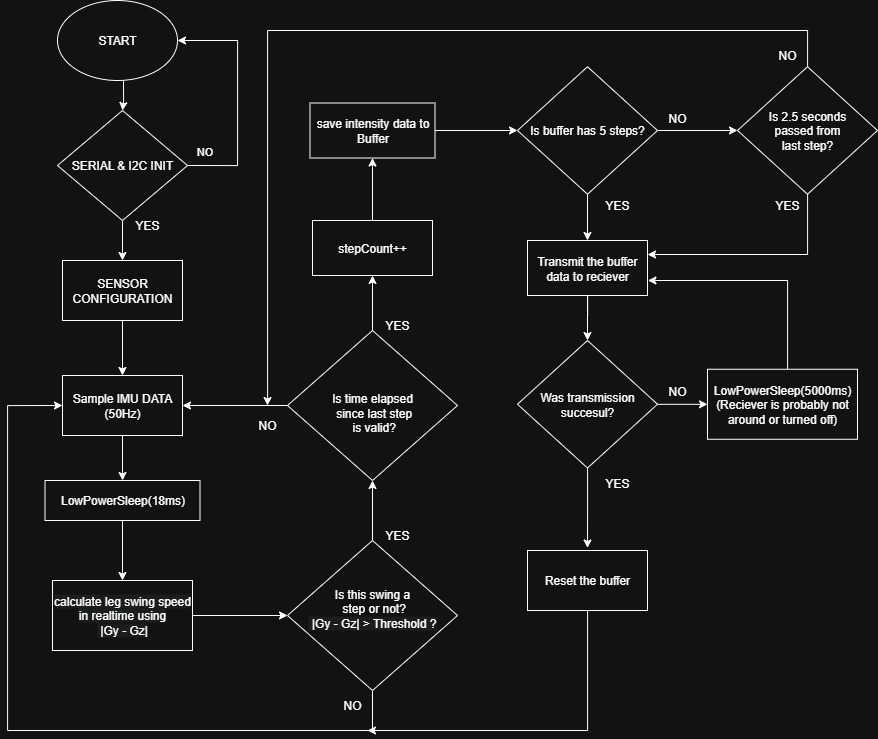

The diagram above was exported from draw.io. Its source (the exported page's mxGraphModel, read from the mxfile embedded in the PNG):
<mxGraphModel dx="1171" dy="936" grid="1" gridSize="10" guides="1" tooltips="1" connect="1" arrows="1" fold="1" page="1" pageScale="1" pageWidth="850" pageHeight="1100" math="0" shadow="0">
  <root>
    <mxCell id="0" />
    <mxCell id="1" parent="0" />
    <mxCell id="TxrozBcCQkr9eRHiOurQ-1" value="START" style="ellipse;whiteSpace=wrap;html=1;" vertex="1" parent="1">
      <mxGeometry x="140" width="120" height="80" as="geometry" />
    </mxCell>
    <mxCell id="TxrozBcCQkr9eRHiOurQ-2" value="" style="edgeStyle=orthogonalEdgeStyle;rounded=0;orthogonalLoop=1;jettySize=auto;html=1;exitX=0.55;exitY=1.007;exitDx=0;exitDy=0;exitPerimeter=0;" edge="1" parent="1" source="TxrozBcCQkr9eRHiOurQ-1" target="TxrozBcCQkr9eRHiOurQ-7">
      <mxGeometry relative="1" as="geometry">
        <mxPoint x="205" y="170" as="sourcePoint" />
      </mxGeometry>
    </mxCell>
    <mxCell id="TxrozBcCQkr9eRHiOurQ-4" style="edgeStyle=orthogonalEdgeStyle;rounded=0;orthogonalLoop=1;jettySize=auto;html=1;exitX=1;exitY=0.5;exitDx=0;exitDy=0;entryX=1;entryY=0.5;entryDx=0;entryDy=0;" edge="1" parent="1" source="TxrozBcCQkr9eRHiOurQ-7" target="TxrozBcCQkr9eRHiOurQ-1">
      <mxGeometry relative="1" as="geometry">
        <Array as="points">
          <mxPoint x="320" y="165" />
          <mxPoint x="320" y="40" />
        </Array>
        <mxPoint x="265" y="130" as="targetPoint" />
      </mxGeometry>
    </mxCell>
    <mxCell id="TxrozBcCQkr9eRHiOurQ-5" value="NO" style="edgeLabel;html=1;align=center;verticalAlign=middle;resizable=0;points=[];" vertex="1" connectable="0" parent="TxrozBcCQkr9eRHiOurQ-4">
      <mxGeometry x="-0.8533" y="-2" relative="1" as="geometry">
        <mxPoint y="-17" as="offset" />
      </mxGeometry>
    </mxCell>
    <mxCell id="TxrozBcCQkr9eRHiOurQ-6" value="" style="edgeStyle=orthogonalEdgeStyle;rounded=0;orthogonalLoop=1;jettySize=auto;html=1;" edge="1" parent="1" source="TxrozBcCQkr9eRHiOurQ-7" target="TxrozBcCQkr9eRHiOurQ-9">
      <mxGeometry relative="1" as="geometry" />
    </mxCell>
    <mxCell id="TxrozBcCQkr9eRHiOurQ-7" value="SERIAL &amp;amp; I2C INIT" style="rhombus;whiteSpace=wrap;html=1;" vertex="1" parent="1">
      <mxGeometry x="140" y="110" width="130" height="110" as="geometry" />
    </mxCell>
    <mxCell id="TxrozBcCQkr9eRHiOurQ-23" value="" style="edgeStyle=orthogonalEdgeStyle;rounded=0;orthogonalLoop=1;jettySize=auto;html=1;" edge="1" parent="1" source="TxrozBcCQkr9eRHiOurQ-9" target="TxrozBcCQkr9eRHiOurQ-22">
      <mxGeometry relative="1" as="geometry" />
    </mxCell>
    <mxCell id="TxrozBcCQkr9eRHiOurQ-9" value="SENSOR CONFIGURATION" style="whiteSpace=wrap;html=1;" vertex="1" parent="1">
      <mxGeometry x="145" y="260" width="120" height="60" as="geometry" />
    </mxCell>
    <mxCell id="TxrozBcCQkr9eRHiOurQ-10" value="YES" style="text;html=1;whiteSpace=wrap;strokeColor=none;fillColor=none;align=center;verticalAlign=middle;rounded=0;" vertex="1" parent="1">
      <mxGeometry x="200" y="210" width="60" height="30" as="geometry" />
    </mxCell>
    <mxCell id="TxrozBcCQkr9eRHiOurQ-28" value="" style="edgeStyle=orthogonalEdgeStyle;rounded=0;orthogonalLoop=1;jettySize=auto;html=1;entryX=0.5;entryY=1;entryDx=0;entryDy=0;" edge="1" parent="1" source="TxrozBcCQkr9eRHiOurQ-21" target="TxrozBcCQkr9eRHiOurQ-33">
      <mxGeometry relative="1" as="geometry">
        <mxPoint x="455" y="460" as="targetPoint" />
      </mxGeometry>
    </mxCell>
    <mxCell id="TxrozBcCQkr9eRHiOurQ-30" value="" style="edgeStyle=orthogonalEdgeStyle;rounded=0;orthogonalLoop=1;jettySize=auto;html=1;entryX=0;entryY=0.5;entryDx=0;entryDy=0;" edge="1" parent="1" source="TxrozBcCQkr9eRHiOurQ-21" target="TxrozBcCQkr9eRHiOurQ-22">
      <mxGeometry relative="1" as="geometry">
        <mxPoint x="90" y="570" as="targetPoint" />
        <Array as="points">
          <mxPoint x="455" y="730" />
          <mxPoint x="90" y="730" />
          <mxPoint x="90" y="405" />
        </Array>
      </mxGeometry>
    </mxCell>
    <mxCell id="TxrozBcCQkr9eRHiOurQ-21" value="&lt;div&gt;&lt;br&gt;&lt;/div&gt;Is this swing a&lt;div&gt;&amp;nbsp;step or not?&lt;div&gt;&lt;span style=&quot;float: none; display: inline !important; color: rgb(255, 255, 255); background-color: rgb(27, 29, 30);&quot;&gt;&amp;nbsp;|Gy - Gz| &amp;gt; Threshold ?&lt;/span&gt;&lt;div&gt;&lt;br&gt;&lt;/div&gt;&lt;/div&gt;&lt;/div&gt;&lt;div&gt;&lt;br&gt;&lt;/div&gt;" style="rhombus;whiteSpace=wrap;html=1;" vertex="1" parent="1">
      <mxGeometry x="370" y="540" width="170" height="150" as="geometry" />
    </mxCell>
    <mxCell id="TxrozBcCQkr9eRHiOurQ-25" value="" style="edgeStyle=orthogonalEdgeStyle;rounded=0;orthogonalLoop=1;jettySize=auto;html=1;" edge="1" parent="1" source="TxrozBcCQkr9eRHiOurQ-78" target="TxrozBcCQkr9eRHiOurQ-24">
      <mxGeometry relative="1" as="geometry" />
    </mxCell>
    <mxCell id="TxrozBcCQkr9eRHiOurQ-22" value="Sample IMU DATA (50Hz)" style="rounded=0;whiteSpace=wrap;html=1;" vertex="1" parent="1">
      <mxGeometry x="145" y="375" width="120" height="60" as="geometry" />
    </mxCell>
    <mxCell id="TxrozBcCQkr9eRHiOurQ-26" value="" style="edgeStyle=orthogonalEdgeStyle;rounded=0;orthogonalLoop=1;jettySize=auto;html=1;" edge="1" parent="1" source="TxrozBcCQkr9eRHiOurQ-24" target="TxrozBcCQkr9eRHiOurQ-21">
      <mxGeometry relative="1" as="geometry" />
    </mxCell>
    <mxCell id="TxrozBcCQkr9eRHiOurQ-24" value="&lt;br&gt;&lt;span style=&quot;color: rgb(255, 255, 255); font-family: Helvetica; font-size: 12px; font-style: normal; font-variant-ligatures: normal; font-variant-caps: normal; font-weight: 400; letter-spacing: normal; orphans: 2; text-align: center; text-indent: 0px; text-transform: none; widows: 2; word-spacing: 0px; -webkit-text-stroke-width: 0px; white-space: normal; background-color: rgb(27, 29, 30); text-decoration-thickness: initial; text-decoration-style: initial; text-decoration-color: initial; display: inline !important; float: none;&quot;&gt;calculate leg swing speed in realtime using&lt;/span&gt;&lt;div&gt;&lt;span style=&quot;color: rgb(255, 255, 255); font-family: Helvetica; font-size: 12px; font-style: normal; font-variant-ligatures: normal; font-variant-caps: normal; font-weight: 400; letter-spacing: normal; orphans: 2; text-align: center; text-indent: 0px; text-transform: none; widows: 2; word-spacing: 0px; -webkit-text-stroke-width: 0px; white-space: normal; background-color: rgb(27, 29, 30); text-decoration-thickness: initial; text-decoration-style: initial; text-decoration-color: initial; display: inline !important; float: none;&quot;&gt;&amp;nbsp;|Gy - Gz|&lt;/span&gt;&lt;div&gt;&lt;br&gt;&lt;/div&gt;&lt;/div&gt;" style="rounded=0;whiteSpace=wrap;html=1;" vertex="1" parent="1">
      <mxGeometry x="135" y="580" width="140" height="70" as="geometry" />
    </mxCell>
    <mxCell id="TxrozBcCQkr9eRHiOurQ-31" value="YES" style="text;html=1;align=center;verticalAlign=middle;whiteSpace=wrap;rounded=0;" vertex="1" parent="1">
      <mxGeometry x="450" y="520" width="60" height="30" as="geometry" />
    </mxCell>
    <mxCell id="TxrozBcCQkr9eRHiOurQ-32" value="NO" style="text;html=1;align=center;verticalAlign=middle;whiteSpace=wrap;rounded=0;" vertex="1" parent="1">
      <mxGeometry x="405" y="690" width="60" height="30" as="geometry" />
    </mxCell>
    <mxCell id="TxrozBcCQkr9eRHiOurQ-35" value="" style="edgeStyle=orthogonalEdgeStyle;rounded=0;orthogonalLoop=1;jettySize=auto;html=1;" edge="1" parent="1" source="TxrozBcCQkr9eRHiOurQ-33" target="TxrozBcCQkr9eRHiOurQ-34">
      <mxGeometry relative="1" as="geometry" />
    </mxCell>
    <mxCell id="TxrozBcCQkr9eRHiOurQ-47" value="" style="edgeStyle=orthogonalEdgeStyle;rounded=0;orthogonalLoop=1;jettySize=auto;html=1;entryX=1;entryY=0.5;entryDx=0;entryDy=0;" edge="1" parent="1" source="TxrozBcCQkr9eRHiOurQ-33" target="TxrozBcCQkr9eRHiOurQ-22">
      <mxGeometry relative="1" as="geometry" />
    </mxCell>
    <mxCell id="TxrozBcCQkr9eRHiOurQ-33" value="&lt;div&gt;&lt;br&gt;&lt;/div&gt;Is time elapsed&lt;div&gt;&amp;nbsp;since last step&lt;/div&gt;&lt;div&gt;&amp;nbsp;is valid?&lt;/div&gt;" style="rhombus;whiteSpace=wrap;html=1;" vertex="1" parent="1">
      <mxGeometry x="370" y="330" width="170" height="150" as="geometry" />
    </mxCell>
    <mxCell id="TxrozBcCQkr9eRHiOurQ-38" value="" style="edgeStyle=orthogonalEdgeStyle;rounded=0;orthogonalLoop=1;jettySize=auto;html=1;" edge="1" parent="1" source="TxrozBcCQkr9eRHiOurQ-34" target="TxrozBcCQkr9eRHiOurQ-37">
      <mxGeometry relative="1" as="geometry" />
    </mxCell>
    <mxCell id="TxrozBcCQkr9eRHiOurQ-34" value="stepCount++" style="rounded=0;whiteSpace=wrap;html=1;" vertex="1" parent="1">
      <mxGeometry x="395" y="220" width="120" height="55" as="geometry" />
    </mxCell>
    <mxCell id="TxrozBcCQkr9eRHiOurQ-36" value="YES" style="text;html=1;align=center;verticalAlign=middle;whiteSpace=wrap;rounded=0;" vertex="1" parent="1">
      <mxGeometry x="450" y="310" width="60" height="30" as="geometry" />
    </mxCell>
    <mxCell id="TxrozBcCQkr9eRHiOurQ-40" value="" style="edgeStyle=orthogonalEdgeStyle;rounded=0;orthogonalLoop=1;jettySize=auto;html=1;entryX=0;entryY=0.5;entryDx=0;entryDy=0;" edge="1" parent="1" source="TxrozBcCQkr9eRHiOurQ-37" target="TxrozBcCQkr9eRHiOurQ-41">
      <mxGeometry relative="1" as="geometry">
        <mxPoint x="597.5" y="130" as="targetPoint" />
      </mxGeometry>
    </mxCell>
    <mxCell id="TxrozBcCQkr9eRHiOurQ-37" value="save intensity data to Buffer" style="rounded=0;whiteSpace=wrap;html=1;" vertex="1" parent="1">
      <mxGeometry x="392.5" y="102.5" width="125" height="55" as="geometry" />
    </mxCell>
    <mxCell id="TxrozBcCQkr9eRHiOurQ-44" value="" style="edgeStyle=orthogonalEdgeStyle;rounded=0;orthogonalLoop=1;jettySize=auto;html=1;" edge="1" parent="1" source="TxrozBcCQkr9eRHiOurQ-50">
      <mxGeometry relative="1" as="geometry">
        <mxPoint x="670" y="273.75" as="targetPoint" />
      </mxGeometry>
    </mxCell>
    <mxCell id="TxrozBcCQkr9eRHiOurQ-58" value="" style="edgeStyle=orthogonalEdgeStyle;rounded=0;orthogonalLoop=1;jettySize=auto;html=1;" edge="1" parent="1" source="TxrozBcCQkr9eRHiOurQ-41" target="TxrozBcCQkr9eRHiOurQ-57">
      <mxGeometry relative="1" as="geometry" />
    </mxCell>
    <mxCell id="TxrozBcCQkr9eRHiOurQ-41" value="&lt;div&gt;Is buffer has 5 steps?&lt;/div&gt;" style="rhombus;whiteSpace=wrap;html=1;" vertex="1" parent="1">
      <mxGeometry x="600" y="66.25" width="140" height="127.5" as="geometry" />
    </mxCell>
    <mxCell id="TxrozBcCQkr9eRHiOurQ-45" value="YES" style="text;html=1;align=center;verticalAlign=middle;whiteSpace=wrap;rounded=0;" vertex="1" parent="1">
      <mxGeometry x="670" y="190" width="60" height="30" as="geometry" />
    </mxCell>
    <mxCell id="TxrozBcCQkr9eRHiOurQ-48" value="NO" style="text;html=1;align=center;verticalAlign=middle;whiteSpace=wrap;rounded=0;" vertex="1" parent="1">
      <mxGeometry x="320" y="410" width="60" height="30" as="geometry" />
    </mxCell>
    <mxCell id="TxrozBcCQkr9eRHiOurQ-52" value="" style="edgeStyle=orthogonalEdgeStyle;rounded=0;orthogonalLoop=1;jettySize=auto;html=1;" edge="1" parent="1" source="TxrozBcCQkr9eRHiOurQ-50" target="TxrozBcCQkr9eRHiOurQ-51">
      <mxGeometry relative="1" as="geometry" />
    </mxCell>
    <mxCell id="TxrozBcCQkr9eRHiOurQ-56" value="" style="edgeStyle=orthogonalEdgeStyle;rounded=0;orthogonalLoop=1;jettySize=auto;html=1;" edge="1" parent="1" source="TxrozBcCQkr9eRHiOurQ-51" target="TxrozBcCQkr9eRHiOurQ-53">
      <mxGeometry relative="1" as="geometry" />
    </mxCell>
    <mxCell id="TxrozBcCQkr9eRHiOurQ-71" value="" style="edgeStyle=orthogonalEdgeStyle;rounded=0;orthogonalLoop=1;jettySize=auto;html=1;" edge="1" parent="1" source="TxrozBcCQkr9eRHiOurQ-51">
      <mxGeometry relative="1" as="geometry">
        <mxPoint x="670" y="547.5" as="targetPoint" />
      </mxGeometry>
    </mxCell>
    <mxCell id="TxrozBcCQkr9eRHiOurQ-51" value="&lt;div&gt;Was transmission succesul?&lt;/div&gt;" style="rhombus;whiteSpace=wrap;html=1;" vertex="1" parent="1">
      <mxGeometry x="600" y="340" width="140" height="127.5" as="geometry" />
    </mxCell>
    <mxCell id="TxrozBcCQkr9eRHiOurQ-77" value="" style="edgeStyle=orthogonalEdgeStyle;rounded=0;orthogonalLoop=1;jettySize=auto;html=1;entryX=1.003;entryY=0.716;entryDx=0;entryDy=0;entryPerimeter=0;" edge="1" parent="1" source="TxrozBcCQkr9eRHiOurQ-53" target="TxrozBcCQkr9eRHiOurQ-50">
      <mxGeometry relative="1" as="geometry">
        <mxPoint x="740" y="270" as="targetPoint" />
        <Array as="points">
          <mxPoint x="870" y="280" />
          <mxPoint x="730" y="280" />
        </Array>
      </mxGeometry>
    </mxCell>
    <mxCell id="TxrozBcCQkr9eRHiOurQ-53" value="LowPowerSleep(5000ms)&lt;br&gt;&lt;div&gt;(Reciever is probably not around or turned off)&lt;/div&gt;" style="rounded=0;whiteSpace=wrap;html=1;" vertex="1" parent="1">
      <mxGeometry x="790" y="368.75" width="150" height="70" as="geometry" />
    </mxCell>
    <mxCell id="TxrozBcCQkr9eRHiOurQ-55" value="" style="edgeStyle=orthogonalEdgeStyle;rounded=0;orthogonalLoop=1;jettySize=auto;html=1;" edge="1" parent="1" source="TxrozBcCQkr9eRHiOurQ-41" target="TxrozBcCQkr9eRHiOurQ-50">
      <mxGeometry relative="1" as="geometry">
        <mxPoint x="670" y="194" as="sourcePoint" />
        <mxPoint x="670" y="273.75" as="targetPoint" />
      </mxGeometry>
    </mxCell>
    <mxCell id="TxrozBcCQkr9eRHiOurQ-50" value="Transmit the buffer data to reciever" style="rounded=0;whiteSpace=wrap;html=1;" vertex="1" parent="1">
      <mxGeometry x="610" y="240" width="120" height="55" as="geometry" />
    </mxCell>
    <mxCell id="TxrozBcCQkr9eRHiOurQ-62" value="" style="edgeStyle=orthogonalEdgeStyle;rounded=0;orthogonalLoop=1;jettySize=auto;html=1;" edge="1" parent="1" source="TxrozBcCQkr9eRHiOurQ-57">
      <mxGeometry relative="1" as="geometry">
        <mxPoint x="350" y="405" as="targetPoint" />
        <Array as="points">
          <mxPoint x="890" y="30" />
          <mxPoint x="350" y="30" />
          <mxPoint x="350" y="390" />
        </Array>
      </mxGeometry>
    </mxCell>
    <mxCell id="TxrozBcCQkr9eRHiOurQ-64" value="" style="edgeStyle=orthogonalEdgeStyle;rounded=0;orthogonalLoop=1;jettySize=auto;html=1;entryX=1;entryY=0.25;entryDx=0;entryDy=0;" edge="1" parent="1" source="TxrozBcCQkr9eRHiOurQ-57" target="TxrozBcCQkr9eRHiOurQ-50">
      <mxGeometry relative="1" as="geometry">
        <mxPoint x="890" y="275" as="targetPoint" />
        <Array as="points">
          <mxPoint x="890" y="254" />
          <mxPoint x="730" y="254" />
        </Array>
      </mxGeometry>
    </mxCell>
    <mxCell id="TxrozBcCQkr9eRHiOurQ-57" value="&lt;div&gt;Is 2.5 seconds&lt;/div&gt;&lt;div&gt;&amp;nbsp;passed from&amp;nbsp;&lt;/div&gt;&lt;div&gt;last step?&lt;/div&gt;" style="rhombus;whiteSpace=wrap;html=1;" vertex="1" parent="1">
      <mxGeometry x="820" y="66.25" width="140" height="127.5" as="geometry" />
    </mxCell>
    <mxCell id="TxrozBcCQkr9eRHiOurQ-59" value="NO" style="text;html=1;align=center;verticalAlign=middle;whiteSpace=wrap;rounded=0;" vertex="1" parent="1">
      <mxGeometry x="730" y="102.5" width="60" height="30" as="geometry" />
    </mxCell>
    <mxCell id="TxrozBcCQkr9eRHiOurQ-65" value="YES" style="text;html=1;align=center;verticalAlign=middle;whiteSpace=wrap;rounded=0;" vertex="1" parent="1">
      <mxGeometry x="840" y="190" width="60" height="30" as="geometry" />
    </mxCell>
    <mxCell id="TxrozBcCQkr9eRHiOurQ-68" value="NO" style="text;html=1;align=center;verticalAlign=middle;whiteSpace=wrap;rounded=0;" vertex="1" parent="1">
      <mxGeometry x="840" y="40" width="60" height="30" as="geometry" />
    </mxCell>
    <mxCell id="TxrozBcCQkr9eRHiOurQ-69" value="NO" style="text;html=1;align=center;verticalAlign=middle;whiteSpace=wrap;rounded=0;" vertex="1" parent="1">
      <mxGeometry x="730" y="376.25" width="60" height="30" as="geometry" />
    </mxCell>
    <mxCell id="TxrozBcCQkr9eRHiOurQ-74" value="" style="edgeStyle=orthogonalEdgeStyle;rounded=0;orthogonalLoop=1;jettySize=auto;html=1;" edge="1" parent="1" source="TxrozBcCQkr9eRHiOurQ-72">
      <mxGeometry relative="1" as="geometry">
        <mxPoint x="450" y="730" as="targetPoint" />
        <Array as="points">
          <mxPoint x="670" y="730" />
        </Array>
      </mxGeometry>
    </mxCell>
    <mxCell id="TxrozBcCQkr9eRHiOurQ-72" value="Reset the buffer" style="rounded=0;whiteSpace=wrap;html=1;" vertex="1" parent="1">
      <mxGeometry x="610" y="550" width="120" height="60" as="geometry" />
    </mxCell>
    <mxCell id="TxrozBcCQkr9eRHiOurQ-75" value="YES" style="text;html=1;align=center;verticalAlign=middle;whiteSpace=wrap;rounded=0;" vertex="1" parent="1">
      <mxGeometry x="670" y="467.5" width="60" height="30" as="geometry" />
    </mxCell>
    <mxCell id="TxrozBcCQkr9eRHiOurQ-79" value="" style="edgeStyle=orthogonalEdgeStyle;rounded=0;orthogonalLoop=1;jettySize=auto;html=1;" edge="1" parent="1" source="TxrozBcCQkr9eRHiOurQ-22" target="TxrozBcCQkr9eRHiOurQ-78">
      <mxGeometry relative="1" as="geometry">
        <mxPoint x="205" y="435" as="sourcePoint" />
        <mxPoint x="205" y="580" as="targetPoint" />
      </mxGeometry>
    </mxCell>
    <mxCell id="TxrozBcCQkr9eRHiOurQ-78" value="LowPowerSleep(18ms)" style="rounded=0;whiteSpace=wrap;html=1;" vertex="1" parent="1">
      <mxGeometry x="127.5" y="480" width="155" height="40" as="geometry" />
    </mxCell>
  </root>
</mxGraphModel>